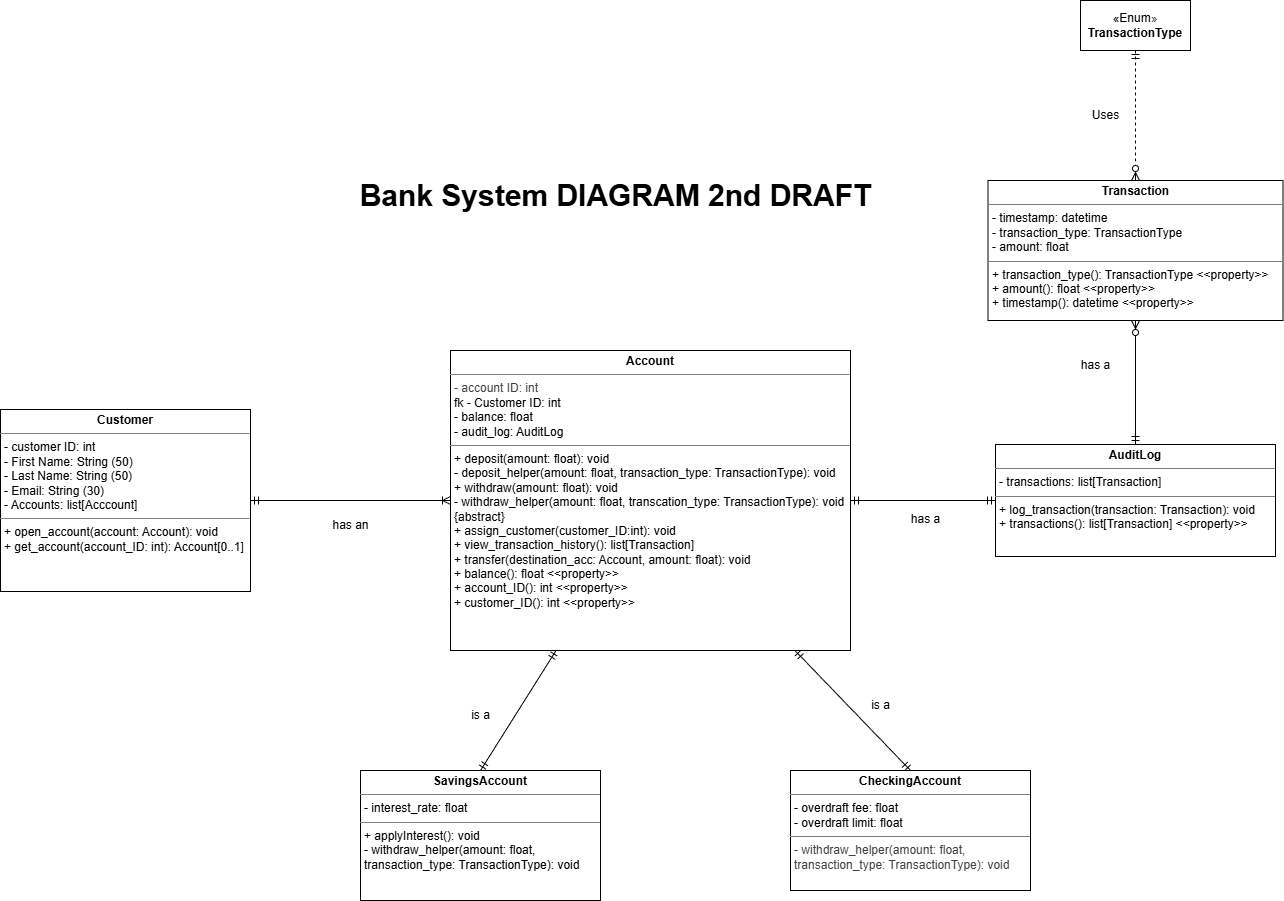

The diagram above was exported from draw.io. Its source (the exported page's mxGraphModel, read from the mxfile embedded in the PNG):
<mxGraphModel dx="1626" dy="3352" grid="1" gridSize="10" guides="1" tooltips="1" connect="1" arrows="1" fold="1" page="1" pageScale="1" pageWidth="850" pageHeight="1100" background="#FFFFFF" math="0" shadow="0">
  <root>
    <mxCell id="0" />
    <mxCell id="1" parent="0" />
    <mxCell id="14" style="edgeStyle=none;html=1;entryX=0;entryY=0.5;entryDx=0;entryDy=0;endArrow=ERoneToMany;endFill=0;startArrow=ERmandOne;startFill=0;" parent="1" source="11" target="13" edge="1">
      <mxGeometry relative="1" as="geometry" />
    </mxCell>
    <mxCell id="11" value="&lt;p style=&quot;margin:0px;margin-top:4px;text-align:center;&quot;&gt;&lt;b&gt;Customer&lt;/b&gt;&lt;/p&gt;&lt;hr size=&quot;1&quot; style=&quot;border-style:solid;&quot;&gt;&lt;p style=&quot;margin:0px;margin-left:4px;&quot;&gt;- customer ID: int&lt;/p&gt;&lt;p style=&quot;margin:0px;margin-left:4px;&quot;&gt;- First Name: String (50)&lt;/p&gt;&lt;p style=&quot;margin:0px;margin-left:4px;&quot;&gt;- Last Name: String (50)&lt;/p&gt;&lt;p style=&quot;margin:0px;margin-left:4px;&quot;&gt;- Email: String (30)&lt;/p&gt;&lt;p style=&quot;margin:0px;margin-left:4px;&quot;&gt;- Accounts: list[Acccount]&lt;/p&gt;&lt;hr size=&quot;1&quot; style=&quot;border-style:solid;&quot;&gt;&lt;p style=&quot;margin:0px;margin-left:4px;&quot;&gt;+ open_account(account: Account): void&lt;/p&gt;&lt;p style=&quot;margin:0px;margin-left:4px;&quot;&gt;+ get_account(account_ID: int): Account[0..1]&lt;/p&gt;" style="verticalAlign=top;align=left;overflow=fill;html=1;whiteSpace=wrap;" parent="1" vertex="1">
      <mxGeometry x="-190" y="79" width="250" height="182" as="geometry" />
    </mxCell>
    <mxCell id="22" style="edgeStyle=none;html=1;entryX=0.5;entryY=0;entryDx=0;entryDy=0;endArrow=ERmandOne;endFill=0;startArrow=ERmandOne;startFill=0;" parent="1" source="13" target="21" edge="1">
      <mxGeometry relative="1" as="geometry" />
    </mxCell>
    <mxCell id="23" style="edgeStyle=none;html=1;entryX=0.5;entryY=0;entryDx=0;entryDy=0;endArrow=ERmandOne;endFill=0;startArrow=ERmandOne;startFill=0;" parent="1" source="13" target="20" edge="1">
      <mxGeometry relative="1" as="geometry" />
    </mxCell>
    <mxCell id="13" value="&lt;p style=&quot;margin:0px;margin-top:4px;text-align:center;&quot;&gt;&lt;b&gt;Account&lt;/b&gt;&lt;/p&gt;&lt;hr size=&quot;1&quot; style=&quot;border-style:solid;&quot;&gt;&lt;p style=&quot;margin:0px;margin-left:4px;&quot;&gt;&lt;span style=&quot;color: rgb(63, 63, 63); background-color: transparent;&quot;&gt;- account ID: int&lt;/span&gt;&lt;/p&gt;&lt;p style=&quot;margin:0px;margin-left:4px;&quot;&gt;fk - Customer ID: int&lt;/p&gt;&lt;p style=&quot;margin:0px;margin-left:4px;&quot;&gt;- balance: float&lt;/p&gt;&lt;p style=&quot;margin:0px;margin-left:4px;&quot;&gt;- audit_log: AuditLog&lt;/p&gt;&lt;hr size=&quot;1&quot; style=&quot;border-style:solid;&quot;&gt;&lt;p style=&quot;margin:0px;margin-left:4px;&quot;&gt;+ deposit(amount: float): void&lt;/p&gt;&lt;p style=&quot;margin:0px;margin-left:4px;&quot;&gt;- deposit_helper(amount: float, transaction_type: TransactionType): void&lt;/p&gt;&lt;p style=&quot;margin:0px;margin-left:4px;&quot;&gt;+ withdraw(amount: float): void&lt;/p&gt;&lt;p style=&quot;margin:0px;margin-left:4px;&quot;&gt;- withdraw_helper(amount: float, transcation_type: TransactionType): void {abstract}&lt;/p&gt;&lt;p style=&quot;margin:0px;margin-left:4px;&quot;&gt;+ assign_customer(customer_ID:int): void&lt;/p&gt;&lt;p style=&quot;margin:0px;margin-left:4px;&quot;&gt;+ view_transaction_history(): list[Transaction]&lt;/p&gt;&lt;p style=&quot;margin:0px;margin-left:4px;&quot;&gt;+ transfer(destination_acc: Account, amount: float): void&lt;/p&gt;&lt;p style=&quot;margin:0px;margin-left:4px;&quot;&gt;+ balance(): float &amp;lt;&amp;lt;property&amp;gt;&amp;gt;&lt;/p&gt;&lt;p style=&quot;margin:0px;margin-left:4px;&quot;&gt;+ account_ID(): int &amp;lt;&amp;lt;property&amp;gt;&amp;gt;&lt;/p&gt;&lt;p style=&quot;margin:0px;margin-left:4px;&quot;&gt;+ customer_ID(): int &amp;lt;&amp;lt;property&amp;gt;&amp;gt;&lt;/p&gt;&lt;p style=&quot;margin:0px;margin-left:4px;&quot;&gt;&lt;br&gt;&lt;/p&gt;&lt;p style=&quot;margin:0px;margin-left:4px;&quot;&gt;&lt;br&gt;&lt;/p&gt;" style="verticalAlign=top;align=left;overflow=fill;html=1;whiteSpace=wrap;" parent="1" vertex="1">
      <mxGeometry x="260" y="20" width="400" height="300" as="geometry" />
    </mxCell>
    <mxCell id="15" value="has an" style="text;html=1;align=center;verticalAlign=middle;resizable=0;points=[];autosize=1;strokeColor=none;fillColor=none;" parent="1" vertex="1">
      <mxGeometry x="130" y="180" width="60" height="30" as="geometry" />
    </mxCell>
    <mxCell id="20" value="&lt;p style=&quot;margin:0px;margin-top:4px;text-align:center;&quot;&gt;&lt;b&gt;CheckingAccount&lt;/b&gt;&lt;/p&gt;&lt;hr size=&quot;1&quot; style=&quot;border-style:solid;&quot;&gt;&lt;p style=&quot;margin:0px;margin-left:4px;&quot;&gt;- overdraft fee: float&lt;/p&gt;&lt;p style=&quot;margin:0px;margin-left:4px;&quot;&gt;- overdraft limit: float&lt;/p&gt;&lt;hr size=&quot;1&quot; style=&quot;border-style:solid;&quot;&gt;&lt;p style=&quot;margin:0px;margin-left:4px;&quot;&gt;&lt;span style=&quot;color: rgb(63, 63, 63); background-color: transparent;&quot;&gt;- withdraw_helper(amount: float, transaction_type: TransactionType): void&lt;/span&gt;&lt;/p&gt;" style="verticalAlign=top;align=left;overflow=fill;html=1;whiteSpace=wrap;" parent="1" vertex="1">
      <mxGeometry x="600" y="440" width="240" height="120" as="geometry" />
    </mxCell>
    <mxCell id="21" value="&lt;p style=&quot;margin:0px;margin-top:4px;text-align:center;&quot;&gt;&lt;b&gt;SavingsAccount&lt;/b&gt;&lt;/p&gt;&lt;hr size=&quot;1&quot; style=&quot;border-style:solid;&quot;&gt;&lt;p style=&quot;margin:0px;margin-left:4px;&quot;&gt;- interest_rate: float&lt;/p&gt;&lt;hr size=&quot;1&quot; style=&quot;border-style:solid;&quot;&gt;&lt;p style=&quot;margin:0px;margin-left:4px;&quot;&gt;+ applyInterest(): void&lt;/p&gt;&lt;p style=&quot;margin:0px;margin-left:4px;&quot;&gt;- withdraw_helper(amount: float, transaction_type: TransactionType): void&lt;/p&gt;" style="verticalAlign=top;align=left;overflow=fill;html=1;whiteSpace=wrap;" parent="1" vertex="1">
      <mxGeometry x="170" y="440" width="240" height="130" as="geometry" />
    </mxCell>
    <mxCell id="24" value="is a" style="text;html=1;align=center;verticalAlign=middle;resizable=0;points=[];autosize=1;strokeColor=none;fillColor=none;" parent="1" vertex="1">
      <mxGeometry x="270" y="370" width="40" height="30" as="geometry" />
    </mxCell>
    <mxCell id="25" value="is a" style="text;html=1;align=center;verticalAlign=middle;resizable=0;points=[];autosize=1;strokeColor=none;fillColor=none;" parent="1" vertex="1">
      <mxGeometry x="670" y="360" width="40" height="30" as="geometry" />
    </mxCell>
    <mxCell id="26" value="&lt;p style=&quot;margin:0px;margin-top:4px;text-align:center;&quot;&gt;&lt;b&gt;Transaction&lt;/b&gt;&lt;/p&gt;&lt;hr size=&quot;1&quot; style=&quot;border-style:solid;&quot;&gt;&lt;p style=&quot;margin:0px;margin-left:4px;&quot;&gt;- timestamp: datetime&lt;br&gt;- transaction_type: TransactionType&lt;/p&gt;&lt;p style=&quot;margin:0px;margin-left:4px;&quot;&gt;- amount: float&lt;/p&gt;&lt;hr size=&quot;1&quot; style=&quot;border-style:solid;&quot;&gt;&lt;p style=&quot;margin:0px;margin-left:4px;&quot;&gt;+ transaction_type(): TransactionType &amp;lt;&amp;lt;property&amp;gt;&amp;gt;&lt;/p&gt;&lt;p style=&quot;margin:0px;margin-left:4px;&quot;&gt;+ amount(): float &amp;lt;&amp;lt;property&amp;gt;&amp;gt;&lt;/p&gt;&lt;p style=&quot;margin:0px;margin-left:4px;&quot;&gt;+ timestamp(): datetime &amp;lt;&amp;lt;property&amp;gt;&amp;gt;&lt;/p&gt;" style="verticalAlign=top;align=left;overflow=fill;html=1;whiteSpace=wrap;" parent="1" vertex="1">
      <mxGeometry x="797.5" y="-150" width="295" height="140" as="geometry" />
    </mxCell>
    <mxCell id="29" style="edgeStyle=none;html=1;entryX=0.5;entryY=1;entryDx=0;entryDy=0;startArrow=ERmandOne;startFill=0;endArrow=ERzeroToMany;endFill=0;" parent="1" source="27" target="26" edge="1">
      <mxGeometry relative="1" as="geometry" />
    </mxCell>
    <mxCell id="31" style="edgeStyle=none;html=1;startArrow=ERmandOne;startFill=0;endArrow=ERmandOne;endFill=0;" parent="1" source="27" target="13" edge="1">
      <mxGeometry relative="1" as="geometry" />
    </mxCell>
    <mxCell id="27" value="&lt;p style=&quot;margin:0px;margin-top:4px;text-align:center;&quot;&gt;&lt;b&gt;AuditLog&lt;/b&gt;&lt;/p&gt;&lt;hr size=&quot;1&quot; style=&quot;border-style:solid;&quot;&gt;&lt;p style=&quot;margin:0px;margin-left:4px;&quot;&gt;- transactions: list[Transaction]&lt;/p&gt;&lt;hr size=&quot;1&quot; style=&quot;border-style:solid;&quot;&gt;&lt;p style=&quot;margin:0px;margin-left:4px;&quot;&gt;+ log_transaction(transaction: Transaction): void&lt;/p&gt;&lt;p style=&quot;margin:0px;margin-left:4px;&quot;&gt;+ transactions(): list[Transaction] &amp;lt;&amp;lt;property&amp;gt;&amp;gt;&lt;/p&gt;" style="verticalAlign=top;align=left;overflow=fill;html=1;whiteSpace=wrap;" parent="1" vertex="1">
      <mxGeometry x="805" y="114" width="280" height="112" as="geometry" />
    </mxCell>
    <mxCell id="32" value="has a" style="text;html=1;align=center;verticalAlign=middle;resizable=0;points=[];autosize=1;strokeColor=none;fillColor=none;" parent="1" vertex="1">
      <mxGeometry x="710" y="174" width="50" height="30" as="geometry" />
    </mxCell>
    <mxCell id="34" value="has a" style="text;html=1;align=center;verticalAlign=middle;resizable=0;points=[];autosize=1;strokeColor=none;fillColor=none;" parent="1" vertex="1">
      <mxGeometry x="880" y="20" width="50" height="30" as="geometry" />
    </mxCell>
    <mxCell id="38" style="edgeStyle=none;html=1;entryX=0.5;entryY=0;entryDx=0;entryDy=0;dashed=1;endArrow=ERzeroToMany;endFill=0;startArrow=ERmandOne;startFill=0;" parent="1" source="37" target="26" edge="1">
      <mxGeometry relative="1" as="geometry" />
    </mxCell>
    <mxCell id="37" value="«Enum&lt;span style=&quot;color: rgb(63, 63, 63); background-color: transparent;&quot;&gt;»&lt;/span&gt;&lt;div&gt;&lt;b&gt;TransactionType&lt;/b&gt;&lt;/div&gt;" style="html=1;whiteSpace=wrap;" parent="1" vertex="1">
      <mxGeometry x="890" y="-330" width="110" height="50" as="geometry" />
    </mxCell>
    <mxCell id="43" value="Uses" style="text;html=1;align=center;verticalAlign=middle;resizable=0;points=[];autosize=1;strokeColor=none;fillColor=none;" parent="1" vertex="1">
      <mxGeometry x="890" y="-230" width="50" height="30" as="geometry" />
    </mxCell>
    <mxCell id="44" value="&lt;font style=&quot;font-size: 30px;&quot;&gt;&lt;b&gt;Bank System DIAGRAM 2nd DRAFT&lt;/b&gt;&lt;/font&gt;" style="text;html=1;align=center;verticalAlign=middle;resizable=0;points=[];autosize=1;strokeColor=none;fillColor=none;" vertex="1" parent="1">
      <mxGeometry x="155" y="-160" width="540" height="50" as="geometry" />
    </mxCell>
  </root>
</mxGraphModel>